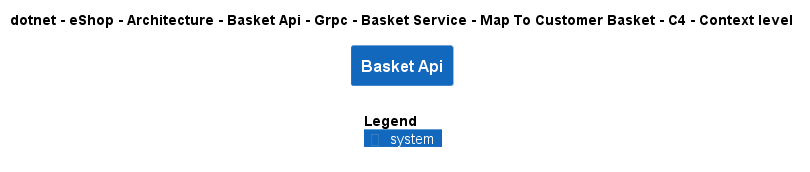

The diagram above was rendered by PlantUML. Its source (embedded in the PNG):
@startuml
!include ..\..\..\..\..\..\..\..\..\..\..\.c4s\C4_Context.puml

AddElementTag("c4interflow:lifecycle:new", $bgColor=green, $fontColor=#ffffff, $borderColor=green, $shadowing="False")
AddElementTag("c4interflow:lifecycle:changed", $bgColor=orange, $fontColor=#ffffff, $borderColor=orange, $shadowing="False")
AddElementTag("c4interflow:lifecycle:removed", $bgColor=red, $fontColor=#ffffff, $borderColor=red, $shadowing="False")

AddRelTag("c4interflow:lifecycle:new", $textColor=green, $lineColor=green)
AddRelTag("c4interflow:lifecycle:changed", $textColor=orange, $lineColor=orange)
AddRelTag("c4interflow:lifecycle:removed", $textColor=red, $lineColor=red)

SHOW_PERSON_PORTRAIT()
LAYOUT_TOP_DOWN()

skinparam linetype polyline

title dotnet - eShop - Architecture - Basket Api - Grpc - Basket Service - Map To Customer Basket - C4 - Context level

System(dotnet.eShop.Architecture.SoftwareSystems.BasketApi, "Basket Api", "")



SHOW_LEGEND()
@enduml